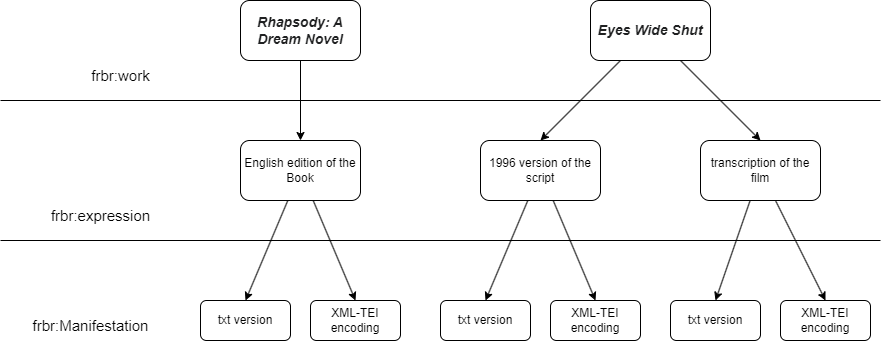

The diagram above was exported from draw.io. Its source (the exported page's mxGraphModel, read from the mxfile embedded in the PNG):
<mxGraphModel dx="1290" dy="618" grid="1" gridSize="10" guides="1" tooltips="1" connect="1" arrows="1" fold="1" page="1" pageScale="1" pageWidth="1169" pageHeight="827" math="0" shadow="0">
  <root>
    <mxCell id="0" />
    <mxCell id="1" parent="0" />
    <mxCell id="VxCOz-GvSk-BtrzzInbT-14" style="rounded=0;orthogonalLoop=1;jettySize=auto;html=1;entryX=0.5;entryY=0;entryDx=0;entryDy=0;" parent="1" edge="1">
      <mxGeometry relative="1" as="geometry">
        <mxPoint x="500" y="160" as="sourcePoint" />
        <mxPoint x="500" y="240" as="targetPoint" />
      </mxGeometry>
    </mxCell>
    <mxCell id="VxCOz-GvSk-BtrzzInbT-1" value="&lt;i style=&quot;color: rgb(32, 33, 34); font-family: sans-serif; font-size: 14px; text-align: start; background-color: rgb(255, 255, 255);&quot;&gt;&lt;b&gt;Rhapsody: A Dream Novel&lt;/b&gt;&lt;/i&gt;" style="rounded=1;whiteSpace=wrap;html=1;" parent="1" vertex="1">
      <mxGeometry x="440" y="100" width="120" height="60" as="geometry" />
    </mxCell>
    <mxCell id="VxCOz-GvSk-BtrzzInbT-12" style="rounded=0;orthogonalLoop=1;jettySize=auto;html=1;entryX=0.5;entryY=0;entryDx=0;entryDy=0;" parent="1" source="VxCOz-GvSk-BtrzzInbT-3" target="VxCOz-GvSk-BtrzzInbT-7" edge="1">
      <mxGeometry relative="1" as="geometry" />
    </mxCell>
    <mxCell id="VxCOz-GvSk-BtrzzInbT-13" style="rounded=0;orthogonalLoop=1;jettySize=auto;html=1;entryX=0.5;entryY=0;entryDx=0;entryDy=0;" parent="1" source="VxCOz-GvSk-BtrzzInbT-3" target="VxCOz-GvSk-BtrzzInbT-6" edge="1">
      <mxGeometry relative="1" as="geometry" />
    </mxCell>
    <mxCell id="VxCOz-GvSk-BtrzzInbT-3" value="&lt;div style=&quot;text-align: start;&quot;&gt;&lt;font face=&quot;sans-serif&quot; color=&quot;#202122&quot;&gt;&lt;span style=&quot;font-size: 14px; background-color: rgb(255, 255, 255);&quot;&gt;&lt;b&gt;&lt;i&gt;Eyes Wide Shut&lt;/i&gt;&lt;/b&gt;&lt;/span&gt;&lt;/font&gt;&lt;/div&gt;" style="rounded=1;whiteSpace=wrap;html=1;" parent="1" vertex="1">
      <mxGeometry x="790" y="100" width="120" height="60" as="geometry" />
    </mxCell>
    <mxCell id="VxCOz-GvSk-BtrzzInbT-4" value="" style="endArrow=none;html=1;rounded=0;" parent="1" edge="1">
      <mxGeometry width="50" height="50" relative="1" as="geometry">
        <mxPoint x="200" y="200" as="sourcePoint" />
        <mxPoint x="1080" y="200" as="targetPoint" />
      </mxGeometry>
    </mxCell>
    <mxCell id="VxCOz-GvSk-BtrzzInbT-15" style="rounded=0;orthogonalLoop=1;jettySize=auto;html=1;entryX=0.5;entryY=0;entryDx=0;entryDy=0;" parent="1" source="VxCOz-GvSk-BtrzzInbT-5" target="VxCOz-GvSk-BtrzzInbT-9" edge="1">
      <mxGeometry relative="1" as="geometry" />
    </mxCell>
    <mxCell id="bvtf2IIuUnQ9xqhnb6di-6" style="edgeStyle=none;shape=connector;rounded=0;orthogonalLoop=1;jettySize=auto;html=1;entryX=0.5;entryY=0;entryDx=0;entryDy=0;labelBackgroundColor=default;strokeColor=default;align=center;verticalAlign=middle;fontFamily=Helvetica;fontSize=11;fontColor=default;endArrow=classic;" parent="1" source="VxCOz-GvSk-BtrzzInbT-5" target="bvtf2IIuUnQ9xqhnb6di-5" edge="1">
      <mxGeometry relative="1" as="geometry" />
    </mxCell>
    <mxCell id="VxCOz-GvSk-BtrzzInbT-5" value="English edition of the Book" style="rounded=1;whiteSpace=wrap;html=1;" parent="1" vertex="1">
      <mxGeometry x="440" y="240" width="120" height="60" as="geometry" />
    </mxCell>
    <mxCell id="VxCOz-GvSk-BtrzzInbT-16" style="rounded=0;orthogonalLoop=1;jettySize=auto;html=1;entryX=0.5;entryY=0;entryDx=0;entryDy=0;" parent="1" source="VxCOz-GvSk-BtrzzInbT-6" target="VxCOz-GvSk-BtrzzInbT-10" edge="1">
      <mxGeometry relative="1" as="geometry" />
    </mxCell>
    <mxCell id="bvtf2IIuUnQ9xqhnb6di-4" style="edgeStyle=none;shape=connector;rounded=0;orthogonalLoop=1;jettySize=auto;html=1;entryX=0.5;entryY=0;entryDx=0;entryDy=0;labelBackgroundColor=default;strokeColor=default;align=center;verticalAlign=middle;fontFamily=Helvetica;fontSize=11;fontColor=default;endArrow=classic;" parent="1" source="VxCOz-GvSk-BtrzzInbT-6" target="bvtf2IIuUnQ9xqhnb6di-3" edge="1">
      <mxGeometry relative="1" as="geometry" />
    </mxCell>
    <mxCell id="VxCOz-GvSk-BtrzzInbT-6" value="1996 version of the script" style="rounded=1;whiteSpace=wrap;html=1;" parent="1" vertex="1">
      <mxGeometry x="680" y="240" width="120" height="60" as="geometry" />
    </mxCell>
    <mxCell id="VxCOz-GvSk-BtrzzInbT-17" style="rounded=0;orthogonalLoop=1;jettySize=auto;html=1;entryX=0.5;entryY=0;entryDx=0;entryDy=0;" parent="1" source="VxCOz-GvSk-BtrzzInbT-7" target="VxCOz-GvSk-BtrzzInbT-11" edge="1">
      <mxGeometry relative="1" as="geometry" />
    </mxCell>
    <mxCell id="bvtf2IIuUnQ9xqhnb6di-2" style="rounded=0;orthogonalLoop=1;jettySize=auto;html=1;entryX=0.5;entryY=0;entryDx=0;entryDy=0;" parent="1" source="VxCOz-GvSk-BtrzzInbT-7" target="bvtf2IIuUnQ9xqhnb6di-1" edge="1">
      <mxGeometry relative="1" as="geometry" />
    </mxCell>
    <mxCell id="VxCOz-GvSk-BtrzzInbT-7" value="transcription of the film" style="rounded=1;whiteSpace=wrap;html=1;" parent="1" vertex="1">
      <mxGeometry x="900" y="240" width="120" height="60" as="geometry" />
    </mxCell>
    <mxCell id="VxCOz-GvSk-BtrzzInbT-8" value="" style="endArrow=none;html=1;rounded=0;" parent="1" edge="1">
      <mxGeometry width="50" height="50" relative="1" as="geometry">
        <mxPoint x="200" y="340" as="sourcePoint" />
        <mxPoint x="1080" y="340" as="targetPoint" />
      </mxGeometry>
    </mxCell>
    <mxCell id="VxCOz-GvSk-BtrzzInbT-9" value="&lt;span style=&quot;background-color: initial;&quot;&gt;txt version&lt;/span&gt;" style="rounded=1;whiteSpace=wrap;html=1;" parent="1" vertex="1">
      <mxGeometry x="400" y="400" width="90" height="40" as="geometry" />
    </mxCell>
    <mxCell id="VxCOz-GvSk-BtrzzInbT-10" value="txt version" style="rounded=1;whiteSpace=wrap;html=1;" parent="1" vertex="1">
      <mxGeometry x="640" y="400" width="90" height="40" as="geometry" />
    </mxCell>
    <mxCell id="VxCOz-GvSk-BtrzzInbT-11" value="XML-TEI encoding" style="rounded=1;whiteSpace=wrap;html=1;" parent="1" vertex="1">
      <mxGeometry x="980" y="400" width="90" height="40" as="geometry" />
    </mxCell>
    <mxCell id="VxCOz-GvSk-BtrzzInbT-18" value="frbr:work" style="text;html=1;align=center;verticalAlign=middle;resizable=0;points=[];autosize=1;strokeColor=none;fillColor=none;fontSize=15;" parent="1" vertex="1">
      <mxGeometry x="280" y="160" width="80" height="30" as="geometry" />
    </mxCell>
    <mxCell id="VxCOz-GvSk-BtrzzInbT-19" value="frbr:expression" style="text;html=1;align=center;verticalAlign=middle;resizable=0;points=[];autosize=1;strokeColor=none;fillColor=none;fontSize=15;" parent="1" vertex="1">
      <mxGeometry x="240" y="300" width="120" height="30" as="geometry" />
    </mxCell>
    <mxCell id="VxCOz-GvSk-BtrzzInbT-20" value="frbr:Manifestation" style="text;html=1;align=center;verticalAlign=middle;resizable=0;points=[];autosize=1;strokeColor=none;fillColor=none;fontSize=15;" parent="1" vertex="1">
      <mxGeometry x="220" y="410" width="140" height="30" as="geometry" />
    </mxCell>
    <mxCell id="bvtf2IIuUnQ9xqhnb6di-1" value="txt version" style="rounded=1;whiteSpace=wrap;html=1;" parent="1" vertex="1">
      <mxGeometry x="870" y="400" width="90" height="40" as="geometry" />
    </mxCell>
    <mxCell id="bvtf2IIuUnQ9xqhnb6di-3" value="XML-TEI encoding" style="rounded=1;whiteSpace=wrap;html=1;" parent="1" vertex="1">
      <mxGeometry x="750" y="400" width="90" height="40" as="geometry" />
    </mxCell>
    <mxCell id="bvtf2IIuUnQ9xqhnb6di-5" value="XML-TEI encoding" style="rounded=1;whiteSpace=wrap;html=1;" parent="1" vertex="1">
      <mxGeometry x="510" y="400" width="90" height="40" as="geometry" />
    </mxCell>
  </root>
</mxGraphModel>